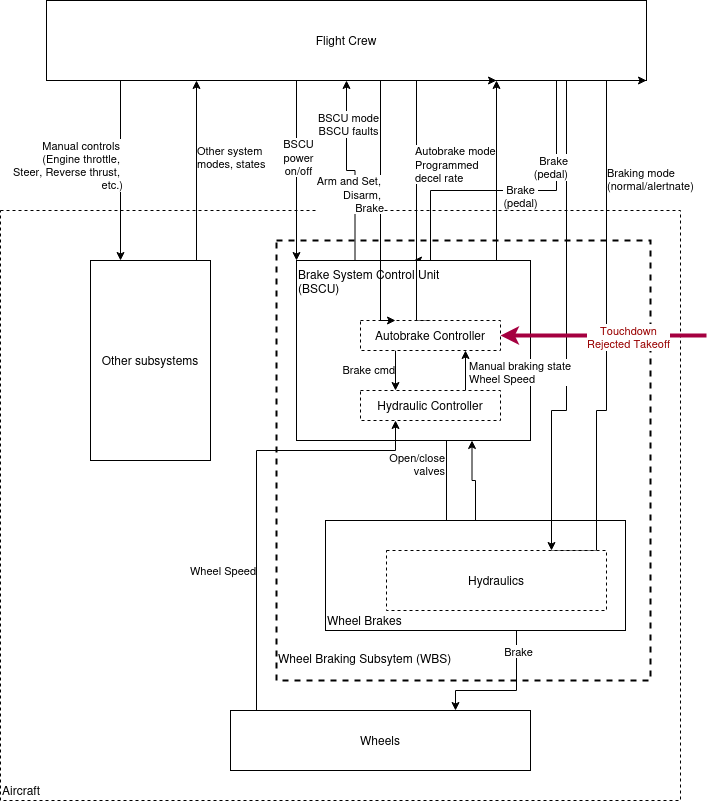

The diagram above was exported from draw.io. Its source (the exported page's mxGraphModel, read from the mxfile embedded in the PNG):
<mxGraphModel dx="1368" dy="755" grid="1" gridSize="10" guides="1" tooltips="1" connect="1" arrows="1" fold="1" page="1" pageScale="1" pageWidth="850" pageHeight="1100" math="0" shadow="0">
  <root>
    <mxCell id="0" />
    <mxCell id="1" parent="0" />
    <mxCell id="dr9vykAlNDFvT2ZuH-3U-70" value="Aircraft" style="rounded=0;whiteSpace=wrap;html=1;verticalAlign=bottom;align=left;dashed=1;" vertex="1" parent="1">
      <mxGeometry x="320" y="830" width="680" height="590" as="geometry" />
    </mxCell>
    <mxCell id="dr9vykAlNDFvT2ZuH-3U-71" value="&lt;p style=&quot;line-height: 120%;&quot;&gt;Wheel Braking Subsytem (WBS)&lt;/p&gt;" style="rounded=0;whiteSpace=wrap;html=1;dashed=1;strokeWidth=2;align=left;verticalAlign=bottom;horizontal=1;" vertex="1" parent="1">
      <mxGeometry x="596" y="860" width="374" height="440" as="geometry" />
    </mxCell>
    <mxCell id="dr9vykAlNDFvT2ZuH-3U-72" style="edgeStyle=orthogonalEdgeStyle;rounded=0;orthogonalLoop=1;jettySize=auto;html=1;exitX=0.25;exitY=1;exitDx=0;exitDy=0;entryX=0.25;entryY=0;entryDx=0;entryDy=0;" edge="1" parent="1" source="dr9vykAlNDFvT2ZuH-3U-78" target="dr9vykAlNDFvT2ZuH-3U-81">
      <mxGeometry relative="1" as="geometry">
        <Array as="points">
          <mxPoint x="440" y="700" />
        </Array>
      </mxGeometry>
    </mxCell>
    <mxCell id="dr9vykAlNDFvT2ZuH-3U-73" value="&lt;div&gt;Manual controls&amp;nbsp;&lt;br&gt;&lt;/div&gt;&lt;div&gt;(Engine throttle,&amp;nbsp;&lt;/div&gt;&lt;div&gt;Steer, Reverse thrust,&amp;nbsp;&lt;/div&gt;&lt;div&gt;etc.)&lt;/div&gt;" style="edgeLabel;html=1;align=right;verticalAlign=middle;resizable=0;points=[];" vertex="1" connectable="0" parent="dr9vykAlNDFvT2ZuH-3U-72">
      <mxGeometry x="0.25" y="3" relative="1" as="geometry">
        <mxPoint as="offset" />
      </mxGeometry>
    </mxCell>
    <mxCell id="dr9vykAlNDFvT2ZuH-3U-74" style="edgeStyle=orthogonalEdgeStyle;rounded=0;orthogonalLoop=1;jettySize=auto;html=1;exitX=0.75;exitY=1;exitDx=0;exitDy=0;entryX=0.5;entryY=0;entryDx=0;entryDy=0;" edge="1" parent="1" source="dr9vykAlNDFvT2ZuH-3U-78" target="dr9vykAlNDFvT2ZuH-3U-87">
      <mxGeometry relative="1" as="geometry">
        <Array as="points">
          <mxPoint x="876" y="700" />
          <mxPoint x="876" y="810" />
          <mxPoint x="750" y="810" />
        </Array>
      </mxGeometry>
    </mxCell>
    <mxCell id="dr9vykAlNDFvT2ZuH-3U-75" value="Brake&lt;div&gt;(pedal)&lt;/div&gt;" style="edgeLabel;html=1;align=center;verticalAlign=middle;resizable=0;points=[];" vertex="1" connectable="0" parent="dr9vykAlNDFvT2ZuH-3U-74">
      <mxGeometry x="0.082" y="5" relative="1" as="geometry">
        <mxPoint as="offset" />
      </mxGeometry>
    </mxCell>
    <mxCell id="dr9vykAlNDFvT2ZuH-3U-76" style="edgeStyle=orthogonalEdgeStyle;rounded=0;orthogonalLoop=1;jettySize=auto;html=1;exitX=0.5;exitY=1;exitDx=0;exitDy=0;entryX=0;entryY=0;entryDx=0;entryDy=0;" edge="1" parent="1" source="dr9vykAlNDFvT2ZuH-3U-78" target="dr9vykAlNDFvT2ZuH-3U-87">
      <mxGeometry relative="1" as="geometry">
        <Array as="points">
          <mxPoint x="616" y="700" />
        </Array>
      </mxGeometry>
    </mxCell>
    <mxCell id="dr9vykAlNDFvT2ZuH-3U-77" value="BSCU&lt;div&gt;power&lt;/div&gt;&lt;div&gt;on/off&lt;/div&gt;" style="edgeLabel;html=1;align=center;verticalAlign=middle;resizable=0;points=[];" vertex="1" connectable="0" parent="dr9vykAlNDFvT2ZuH-3U-76">
      <mxGeometry x="0.0957" y="1" relative="1" as="geometry">
        <mxPoint as="offset" />
      </mxGeometry>
    </mxCell>
    <mxCell id="dr9vykAlNDFvT2ZuH-3U-78" value="Flight Crew" style="rounded=0;whiteSpace=wrap;html=1;" vertex="1" parent="1">
      <mxGeometry x="366" y="620" width="600" height="80" as="geometry" />
    </mxCell>
    <mxCell id="dr9vykAlNDFvT2ZuH-3U-79" style="edgeStyle=orthogonalEdgeStyle;rounded=0;orthogonalLoop=1;jettySize=auto;html=1;exitX=0.75;exitY=0;exitDx=0;exitDy=0;entryX=0.25;entryY=1;entryDx=0;entryDy=0;" edge="1" parent="1" source="dr9vykAlNDFvT2ZuH-3U-81" target="dr9vykAlNDFvT2ZuH-3U-78">
      <mxGeometry relative="1" as="geometry">
        <Array as="points">
          <mxPoint x="516" y="880" />
        </Array>
      </mxGeometry>
    </mxCell>
    <mxCell id="dr9vykAlNDFvT2ZuH-3U-80" value="Other system&amp;nbsp;&lt;div&gt;modes, states&lt;/div&gt;" style="edgeLabel;html=1;align=left;verticalAlign=middle;resizable=0;points=[];" vertex="1" connectable="0" parent="dr9vykAlNDFvT2ZuH-3U-79">
      <mxGeometry x="0.2245" y="1" relative="1" as="geometry">
        <mxPoint as="offset" />
      </mxGeometry>
    </mxCell>
    <mxCell id="dr9vykAlNDFvT2ZuH-3U-81" value="Other subsystems" style="rounded=0;whiteSpace=wrap;html=1;" vertex="1" parent="1">
      <mxGeometry x="410" y="880" width="120" height="200" as="geometry" />
    </mxCell>
    <mxCell id="dr9vykAlNDFvT2ZuH-3U-82" style="edgeStyle=orthogonalEdgeStyle;rounded=0;orthogonalLoop=1;jettySize=auto;html=1;exitX=0.5;exitY=0;exitDx=0;exitDy=0;entryX=0.75;entryY=1;entryDx=0;entryDy=0;" edge="1" parent="1" source="dr9vykAlNDFvT2ZuH-3U-87" target="dr9vykAlNDFvT2ZuH-3U-78">
      <mxGeometry relative="1" as="geometry">
        <Array as="points">
          <mxPoint x="816" y="880" />
        </Array>
      </mxGeometry>
    </mxCell>
    <mxCell id="dr9vykAlNDFvT2ZuH-3U-83" style="edgeStyle=orthogonalEdgeStyle;rounded=0;orthogonalLoop=1;jettySize=auto;html=1;exitX=0.25;exitY=1;exitDx=0;exitDy=0;entryX=0.25;entryY=0;entryDx=0;entryDy=0;" edge="1" parent="1" source="dr9vykAlNDFvT2ZuH-3U-87" target="dr9vykAlNDFvT2ZuH-3U-97">
      <mxGeometry relative="1" as="geometry">
        <Array as="points">
          <mxPoint x="700" y="1050" />
          <mxPoint x="766" y="1050" />
          <mxPoint x="766" y="1170" />
        </Array>
      </mxGeometry>
    </mxCell>
    <mxCell id="dr9vykAlNDFvT2ZuH-3U-84" value="&lt;div&gt;Open/close&lt;/div&gt;&lt;div&gt;valves&lt;/div&gt;" style="edgeLabel;html=1;align=right;verticalAlign=middle;resizable=0;points=[];" vertex="1" connectable="0" parent="dr9vykAlNDFvT2ZuH-3U-83">
      <mxGeometry x="0.1907" y="-1" relative="1" as="geometry">
        <mxPoint as="offset" />
      </mxGeometry>
    </mxCell>
    <mxCell id="dr9vykAlNDFvT2ZuH-3U-85" style="edgeStyle=orthogonalEdgeStyle;rounded=0;orthogonalLoop=1;jettySize=auto;html=1;exitX=0.25;exitY=0;exitDx=0;exitDy=0;entryX=0.5;entryY=1;entryDx=0;entryDy=0;" edge="1" parent="1" source="dr9vykAlNDFvT2ZuH-3U-87" target="dr9vykAlNDFvT2ZuH-3U-78">
      <mxGeometry relative="1" as="geometry" />
    </mxCell>
    <mxCell id="dr9vykAlNDFvT2ZuH-3U-86" value="BSCU mode&lt;div&gt;BSCU faults&lt;/div&gt;" style="edgeLabel;html=1;align=center;verticalAlign=middle;resizable=0;points=[];" vertex="1" connectable="0" parent="dr9vykAlNDFvT2ZuH-3U-85">
      <mxGeometry x="0.5438" y="-1" relative="1" as="geometry">
        <mxPoint y="1" as="offset" />
      </mxGeometry>
    </mxCell>
    <mxCell id="dr9vykAlNDFvT2ZuH-3U-87" value="Brake System Control Unit&lt;div&gt;(BSCU)&lt;/div&gt;" style="rounded=0;whiteSpace=wrap;html=1;align=left;verticalAlign=top;" vertex="1" parent="1">
      <mxGeometry x="616" y="880" width="234" height="180" as="geometry" />
    </mxCell>
    <mxCell id="dr9vykAlNDFvT2ZuH-3U-88" style="edgeStyle=orthogonalEdgeStyle;rounded=0;orthogonalLoop=1;jettySize=auto;html=1;exitX=0.5;exitY=0;exitDx=0;exitDy=0;entryX=0.75;entryY=1;entryDx=0;entryDy=0;" edge="1" parent="1" source="dr9vykAlNDFvT2ZuH-3U-91" target="dr9vykAlNDFvT2ZuH-3U-87">
      <mxGeometry relative="1" as="geometry" />
    </mxCell>
    <mxCell id="dr9vykAlNDFvT2ZuH-3U-89" style="edgeStyle=orthogonalEdgeStyle;rounded=0;orthogonalLoop=1;jettySize=auto;html=1;exitX=0.5;exitY=1;exitDx=0;exitDy=0;entryX=0.75;entryY=0;entryDx=0;entryDy=0;" edge="1" parent="1" source="dr9vykAlNDFvT2ZuH-3U-91" target="dr9vykAlNDFvT2ZuH-3U-96">
      <mxGeometry relative="1" as="geometry">
        <Array as="points">
          <mxPoint x="836" y="1250" />
          <mxPoint x="836" y="1310" />
          <mxPoint x="775" y="1310" />
        </Array>
      </mxGeometry>
    </mxCell>
    <mxCell id="dr9vykAlNDFvT2ZuH-3U-90" value="Brake" style="edgeLabel;html=1;align=center;verticalAlign=middle;resizable=0;points=[];" vertex="1" connectable="0" parent="dr9vykAlNDFvT2ZuH-3U-89">
      <mxGeometry x="-0.3297" y="1" relative="1" as="geometry">
        <mxPoint as="offset" />
      </mxGeometry>
    </mxCell>
    <mxCell id="dr9vykAlNDFvT2ZuH-3U-91" value="&lt;div&gt;&lt;span style=&quot;background-color: initial;&quot;&gt;Wheel Brakes&lt;/span&gt;&lt;br&gt;&lt;/div&gt;" style="rounded=0;whiteSpace=wrap;html=1;align=left;verticalAlign=bottom;" vertex="1" parent="1">
      <mxGeometry x="645" y="1140" width="300" height="110" as="geometry" />
    </mxCell>
    <mxCell id="dr9vykAlNDFvT2ZuH-3U-92" style="edgeStyle=orthogonalEdgeStyle;rounded=0;orthogonalLoop=1;jettySize=auto;html=1;exitX=0.75;exitY=0;exitDx=0;exitDy=0;entryX=1;entryY=1;entryDx=0;entryDy=0;" edge="1" parent="1" source="dr9vykAlNDFvT2ZuH-3U-97" target="dr9vykAlNDFvT2ZuH-3U-78">
      <mxGeometry relative="1" as="geometry">
        <mxPoint x="906" y="700" as="targetPoint" />
        <Array as="points">
          <mxPoint x="916" y="1170" />
          <mxPoint x="916" y="1030" />
          <mxPoint x="926" y="1030" />
          <mxPoint x="926" y="700" />
        </Array>
      </mxGeometry>
    </mxCell>
    <mxCell id="dr9vykAlNDFvT2ZuH-3U-93" value="Braking mode&lt;div&gt;(normal/alertnate)&lt;/div&gt;" style="edgeLabel;html=1;align=left;verticalAlign=middle;resizable=0;points=[];" vertex="1" connectable="0" parent="dr9vykAlNDFvT2ZuH-3U-92">
      <mxGeometry x="0.5127" y="1" relative="1" as="geometry">
        <mxPoint as="offset" />
      </mxGeometry>
    </mxCell>
    <mxCell id="dr9vykAlNDFvT2ZuH-3U-94" style="edgeStyle=orthogonalEdgeStyle;rounded=0;orthogonalLoop=1;jettySize=auto;html=1;exitX=0.25;exitY=0;exitDx=0;exitDy=0;entryX=0.25;entryY=1;entryDx=0;entryDy=0;" edge="1" parent="1" source="dr9vykAlNDFvT2ZuH-3U-96" target="dr9vykAlNDFvT2ZuH-3U-107">
      <mxGeometry relative="1" as="geometry">
        <Array as="points">
          <mxPoint x="576" y="1330" />
          <mxPoint x="576" y="1070" />
          <mxPoint x="715" y="1070" />
        </Array>
      </mxGeometry>
    </mxCell>
    <mxCell id="dr9vykAlNDFvT2ZuH-3U-95" value="Wheel Speed" style="edgeLabel;html=1;align=right;verticalAlign=middle;resizable=0;points=[];" vertex="1" connectable="0" parent="dr9vykAlNDFvT2ZuH-3U-94">
      <mxGeometry x="-0.205" relative="1" as="geometry">
        <mxPoint as="offset" />
      </mxGeometry>
    </mxCell>
    <mxCell id="dr9vykAlNDFvT2ZuH-3U-96" value="Wheels" style="rounded=0;whiteSpace=wrap;html=1;" vertex="1" parent="1">
      <mxGeometry x="550" y="1330" width="300" height="60" as="geometry" />
    </mxCell>
    <mxCell id="dr9vykAlNDFvT2ZuH-3U-97" value="Hydraulics" style="rounded=0;whiteSpace=wrap;html=1;dashed=1;" vertex="1" parent="1">
      <mxGeometry x="706" y="1170" width="220" height="60" as="geometry" />
    </mxCell>
    <mxCell id="dr9vykAlNDFvT2ZuH-3U-98" style="edgeStyle=orthogonalEdgeStyle;rounded=0;orthogonalLoop=1;jettySize=auto;html=1;exitX=0.75;exitY=1;exitDx=0;exitDy=0;entryX=0.75;entryY=0;entryDx=0;entryDy=0;" edge="1" parent="1" source="dr9vykAlNDFvT2ZuH-3U-78" target="dr9vykAlNDFvT2ZuH-3U-97">
      <mxGeometry relative="1" as="geometry">
        <Array as="points">
          <mxPoint x="886" y="700" />
          <mxPoint x="886" y="1030" />
          <mxPoint x="871" y="1030" />
        </Array>
      </mxGeometry>
    </mxCell>
    <mxCell id="dr9vykAlNDFvT2ZuH-3U-99" value="&lt;div&gt;Brake&lt;/div&gt;&lt;div&gt;(pedal)&lt;/div&gt;" style="edgeLabel;html=1;align=right;verticalAlign=middle;resizable=0;points=[];" vertex="1" connectable="0" parent="dr9vykAlNDFvT2ZuH-3U-98">
      <mxGeometry x="-0.4396" y="2" relative="1" as="geometry">
        <mxPoint as="offset" />
      </mxGeometry>
    </mxCell>
    <mxCell id="dr9vykAlNDFvT2ZuH-3U-100" style="edgeStyle=orthogonalEdgeStyle;rounded=0;orthogonalLoop=1;jettySize=auto;html=1;exitX=0.5;exitY=0;exitDx=0;exitDy=0;" edge="1" parent="1" source="dr9vykAlNDFvT2ZuH-3U-104">
      <mxGeometry relative="1" as="geometry">
        <mxPoint x="816" y="700" as="targetPoint" />
        <Array as="points">
          <mxPoint x="736" y="940" />
          <mxPoint x="736" y="700" />
        </Array>
      </mxGeometry>
    </mxCell>
    <mxCell id="dr9vykAlNDFvT2ZuH-3U-101" value="Autobrake mode&lt;div&gt;Programmed&lt;/div&gt;&lt;div&gt;decel rate&lt;/div&gt;" style="edgeLabel;html=1;align=left;verticalAlign=middle;resizable=0;points=[];" vertex="1" connectable="0" parent="dr9vykAlNDFvT2ZuH-3U-100">
      <mxGeometry x="0.024" y="3" relative="1" as="geometry">
        <mxPoint as="offset" />
      </mxGeometry>
    </mxCell>
    <mxCell id="dr9vykAlNDFvT2ZuH-3U-102" style="edgeStyle=orthogonalEdgeStyle;rounded=0;orthogonalLoop=1;jettySize=auto;html=1;exitX=0.25;exitY=1;exitDx=0;exitDy=0;entryX=0.25;entryY=0;entryDx=0;entryDy=0;" edge="1" parent="1" source="dr9vykAlNDFvT2ZuH-3U-104" target="dr9vykAlNDFvT2ZuH-3U-107">
      <mxGeometry relative="1" as="geometry" />
    </mxCell>
    <mxCell id="dr9vykAlNDFvT2ZuH-3U-103" value="Brake cmd" style="edgeLabel;html=1;align=right;verticalAlign=middle;resizable=0;points=[];" vertex="1" connectable="0" parent="dr9vykAlNDFvT2ZuH-3U-102">
      <mxGeometry x="-0.1" relative="1" as="geometry">
        <mxPoint as="offset" />
      </mxGeometry>
    </mxCell>
    <mxCell id="dr9vykAlNDFvT2ZuH-3U-104" value="Autobrake Controller" style="rounded=0;whiteSpace=wrap;html=1;dashed=1;" vertex="1" parent="1">
      <mxGeometry x="680" y="940" width="140" height="30" as="geometry" />
    </mxCell>
    <mxCell id="dr9vykAlNDFvT2ZuH-3U-105" style="edgeStyle=orthogonalEdgeStyle;rounded=0;orthogonalLoop=1;jettySize=auto;html=1;exitX=0.75;exitY=0;exitDx=0;exitDy=0;entryX=0.75;entryY=1;entryDx=0;entryDy=0;" edge="1" parent="1" source="dr9vykAlNDFvT2ZuH-3U-107" target="dr9vykAlNDFvT2ZuH-3U-104">
      <mxGeometry relative="1" as="geometry" />
    </mxCell>
    <mxCell id="dr9vykAlNDFvT2ZuH-3U-106" value="Manual braking state&lt;div&gt;Wheel Speed&lt;/div&gt;" style="edgeLabel;html=1;align=left;verticalAlign=middle;resizable=0;points=[];" vertex="1" connectable="0" parent="dr9vykAlNDFvT2ZuH-3U-105">
      <mxGeometry x="-0.05" y="-2" relative="1" as="geometry">
        <mxPoint as="offset" />
      </mxGeometry>
    </mxCell>
    <mxCell id="dr9vykAlNDFvT2ZuH-3U-107" value="Hydraulic Controller" style="rounded=0;whiteSpace=wrap;html=1;dashed=1;" vertex="1" parent="1">
      <mxGeometry x="680" y="1010" width="140" height="30" as="geometry" />
    </mxCell>
    <mxCell id="dr9vykAlNDFvT2ZuH-3U-108" style="edgeStyle=orthogonalEdgeStyle;rounded=0;orthogonalLoop=1;jettySize=auto;html=1;exitX=0.5;exitY=1;exitDx=0;exitDy=0;entryX=0.25;entryY=0;entryDx=0;entryDy=0;" edge="1" parent="1" source="dr9vykAlNDFvT2ZuH-3U-78" target="dr9vykAlNDFvT2ZuH-3U-104">
      <mxGeometry relative="1" as="geometry">
        <Array as="points">
          <mxPoint x="700" y="700" />
          <mxPoint x="700" y="940" />
        </Array>
      </mxGeometry>
    </mxCell>
    <mxCell id="dr9vykAlNDFvT2ZuH-3U-109" value="&lt;div&gt;Arm and Set,&amp;nbsp;&lt;div&gt;Disarm,&amp;nbsp;&lt;/div&gt;&lt;div&gt;Brake&lt;/div&gt;&lt;/div&gt;" style="edgeLabel;html=1;align=right;verticalAlign=middle;resizable=0;points=[];" vertex="1" connectable="0" parent="dr9vykAlNDFvT2ZuH-3U-108">
      <mxGeometry x="0.0187" y="4" relative="1" as="geometry">
        <mxPoint as="offset" />
      </mxGeometry>
    </mxCell>
    <mxCell id="dr9vykAlNDFvT2ZuH-3U-110" value="" style="endArrow=classic;html=1;rounded=0;entryX=1;entryY=0.5;entryDx=0;entryDy=0;fillColor=#d80073;strokeColor=#A50040;strokeWidth=4;" edge="1" parent="1" target="dr9vykAlNDFvT2ZuH-3U-104">
      <mxGeometry width="50" height="50" relative="1" as="geometry">
        <mxPoint x="1026" y="955" as="sourcePoint" />
        <mxPoint x="1076" y="910" as="targetPoint" />
      </mxGeometry>
    </mxCell>
    <mxCell id="dr9vykAlNDFvT2ZuH-3U-111" value="&lt;font color=&quot;#990000&quot;&gt;Touchdown&lt;/font&gt;&lt;div&gt;&lt;font color=&quot;#990000&quot;&gt;Rejected Takeoff&lt;/font&gt;&lt;/div&gt;" style="edgeLabel;html=1;align=center;verticalAlign=middle;resizable=0;points=[];" vertex="1" connectable="0" parent="dr9vykAlNDFvT2ZuH-3U-110">
      <mxGeometry x="-0.233" y="1" relative="1" as="geometry">
        <mxPoint as="offset" />
      </mxGeometry>
    </mxCell>
  </root>
</mxGraphModel>